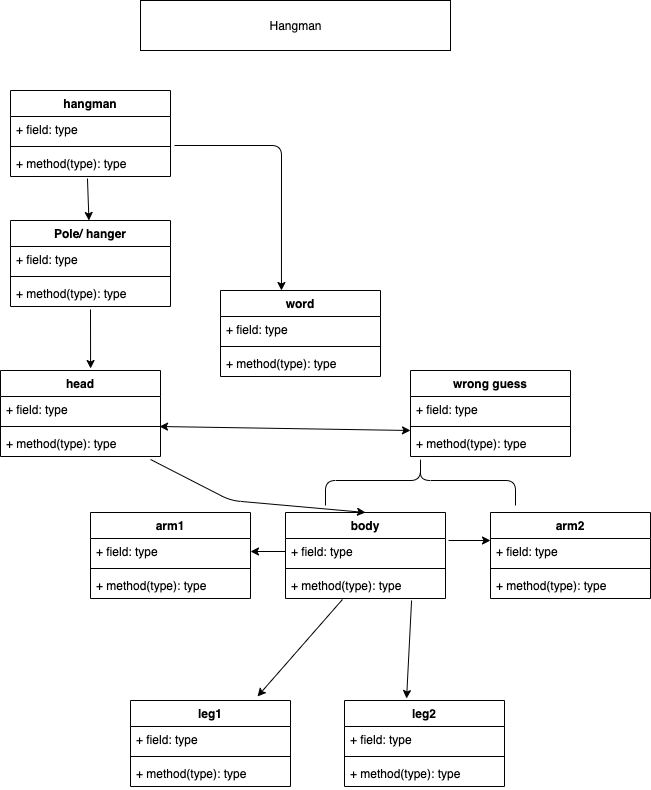

The diagram above was exported from draw.io. Its source (the exported page's mxGraphModel, read from the mxfile embedded in the PNG):
<mxGraphModel dx="761" dy="1083" grid="1" gridSize="10" guides="1" tooltips="1" connect="1" arrows="1" fold="1" page="1" pageScale="1" pageWidth="827" pageHeight="1169" math="0" shadow="0">
  <root>
    <mxCell id="WIyWlLk6GJQsqaUBKTNV-0" />
    <mxCell id="WIyWlLk6GJQsqaUBKTNV-1" parent="WIyWlLk6GJQsqaUBKTNV-0" />
    <mxCell id="C8Q4Q9a25R7kvwnMyc6j-0" value="hangman" style="swimlane;fontStyle=1;align=center;verticalAlign=top;childLayout=stackLayout;horizontal=1;startSize=26;horizontalStack=0;resizeParent=1;resizeParentMax=0;resizeLast=0;collapsible=1;marginBottom=0;" vertex="1" parent="WIyWlLk6GJQsqaUBKTNV-1">
      <mxGeometry x="80" y="120" width="160" height="86" as="geometry" />
    </mxCell>
    <mxCell id="C8Q4Q9a25R7kvwnMyc6j-1" value="+ field: type" style="text;strokeColor=none;fillColor=none;align=left;verticalAlign=top;spacingLeft=4;spacingRight=4;overflow=hidden;rotatable=0;points=[[0,0.5],[1,0.5]];portConstraint=eastwest;" vertex="1" parent="C8Q4Q9a25R7kvwnMyc6j-0">
      <mxGeometry y="26" width="160" height="26" as="geometry" />
    </mxCell>
    <mxCell id="C8Q4Q9a25R7kvwnMyc6j-2" value="" style="line;strokeWidth=1;fillColor=none;align=left;verticalAlign=middle;spacingTop=-1;spacingLeft=3;spacingRight=3;rotatable=0;labelPosition=right;points=[];portConstraint=eastwest;" vertex="1" parent="C8Q4Q9a25R7kvwnMyc6j-0">
      <mxGeometry y="52" width="160" height="8" as="geometry" />
    </mxCell>
    <mxCell id="C8Q4Q9a25R7kvwnMyc6j-3" value="+ method(type): type" style="text;strokeColor=none;fillColor=none;align=left;verticalAlign=top;spacingLeft=4;spacingRight=4;overflow=hidden;rotatable=0;points=[[0,0.5],[1,0.5]];portConstraint=eastwest;" vertex="1" parent="C8Q4Q9a25R7kvwnMyc6j-0">
      <mxGeometry y="60" width="160" height="26" as="geometry" />
    </mxCell>
    <mxCell id="C8Q4Q9a25R7kvwnMyc6j-4" value="Pole/ hanger" style="swimlane;fontStyle=1;align=center;verticalAlign=top;childLayout=stackLayout;horizontal=1;startSize=26;horizontalStack=0;resizeParent=1;resizeParentMax=0;resizeLast=0;collapsible=1;marginBottom=0;" vertex="1" parent="WIyWlLk6GJQsqaUBKTNV-1">
      <mxGeometry x="80" y="250" width="160" height="86" as="geometry" />
    </mxCell>
    <mxCell id="C8Q4Q9a25R7kvwnMyc6j-5" value="+ field: type" style="text;strokeColor=none;fillColor=none;align=left;verticalAlign=top;spacingLeft=4;spacingRight=4;overflow=hidden;rotatable=0;points=[[0,0.5],[1,0.5]];portConstraint=eastwest;" vertex="1" parent="C8Q4Q9a25R7kvwnMyc6j-4">
      <mxGeometry y="26" width="160" height="26" as="geometry" />
    </mxCell>
    <mxCell id="C8Q4Q9a25R7kvwnMyc6j-6" value="" style="line;strokeWidth=1;fillColor=none;align=left;verticalAlign=middle;spacingTop=-1;spacingLeft=3;spacingRight=3;rotatable=0;labelPosition=right;points=[];portConstraint=eastwest;" vertex="1" parent="C8Q4Q9a25R7kvwnMyc6j-4">
      <mxGeometry y="52" width="160" height="8" as="geometry" />
    </mxCell>
    <mxCell id="C8Q4Q9a25R7kvwnMyc6j-7" value="+ method(type): type" style="text;strokeColor=none;fillColor=none;align=left;verticalAlign=top;spacingLeft=4;spacingRight=4;overflow=hidden;rotatable=0;points=[[0,0.5],[1,0.5]];portConstraint=eastwest;" vertex="1" parent="C8Q4Q9a25R7kvwnMyc6j-4">
      <mxGeometry y="60" width="160" height="26" as="geometry" />
    </mxCell>
    <mxCell id="C8Q4Q9a25R7kvwnMyc6j-8" value="head" style="swimlane;fontStyle=1;align=center;verticalAlign=top;childLayout=stackLayout;horizontal=1;startSize=26;horizontalStack=0;resizeParent=1;resizeParentMax=0;resizeLast=0;collapsible=1;marginBottom=0;" vertex="1" parent="WIyWlLk6GJQsqaUBKTNV-1">
      <mxGeometry x="70" y="400" width="160" height="86" as="geometry" />
    </mxCell>
    <mxCell id="C8Q4Q9a25R7kvwnMyc6j-9" value="+ field: type" style="text;strokeColor=none;fillColor=none;align=left;verticalAlign=top;spacingLeft=4;spacingRight=4;overflow=hidden;rotatable=0;points=[[0,0.5],[1,0.5]];portConstraint=eastwest;" vertex="1" parent="C8Q4Q9a25R7kvwnMyc6j-8">
      <mxGeometry y="26" width="160" height="26" as="geometry" />
    </mxCell>
    <mxCell id="C8Q4Q9a25R7kvwnMyc6j-10" value="" style="line;strokeWidth=1;fillColor=none;align=left;verticalAlign=middle;spacingTop=-1;spacingLeft=3;spacingRight=3;rotatable=0;labelPosition=right;points=[];portConstraint=eastwest;" vertex="1" parent="C8Q4Q9a25R7kvwnMyc6j-8">
      <mxGeometry y="52" width="160" height="8" as="geometry" />
    </mxCell>
    <mxCell id="C8Q4Q9a25R7kvwnMyc6j-11" value="+ method(type): type" style="text;strokeColor=none;fillColor=none;align=left;verticalAlign=top;spacingLeft=4;spacingRight=4;overflow=hidden;rotatable=0;points=[[0,0.5],[1,0.5]];portConstraint=eastwest;" vertex="1" parent="C8Q4Q9a25R7kvwnMyc6j-8">
      <mxGeometry y="60" width="160" height="26" as="geometry" />
    </mxCell>
    <mxCell id="C8Q4Q9a25R7kvwnMyc6j-12" value="word" style="swimlane;fontStyle=1;align=center;verticalAlign=top;childLayout=stackLayout;horizontal=1;startSize=26;horizontalStack=0;resizeParent=1;resizeParentMax=0;resizeLast=0;collapsible=1;marginBottom=0;" vertex="1" parent="WIyWlLk6GJQsqaUBKTNV-1">
      <mxGeometry x="290" y="320" width="160" height="86" as="geometry" />
    </mxCell>
    <mxCell id="C8Q4Q9a25R7kvwnMyc6j-13" value="+ field: type" style="text;strokeColor=none;fillColor=none;align=left;verticalAlign=top;spacingLeft=4;spacingRight=4;overflow=hidden;rotatable=0;points=[[0,0.5],[1,0.5]];portConstraint=eastwest;" vertex="1" parent="C8Q4Q9a25R7kvwnMyc6j-12">
      <mxGeometry y="26" width="160" height="26" as="geometry" />
    </mxCell>
    <mxCell id="C8Q4Q9a25R7kvwnMyc6j-14" value="" style="line;strokeWidth=1;fillColor=none;align=left;verticalAlign=middle;spacingTop=-1;spacingLeft=3;spacingRight=3;rotatable=0;labelPosition=right;points=[];portConstraint=eastwest;" vertex="1" parent="C8Q4Q9a25R7kvwnMyc6j-12">
      <mxGeometry y="52" width="160" height="8" as="geometry" />
    </mxCell>
    <mxCell id="C8Q4Q9a25R7kvwnMyc6j-15" value="+ method(type): type" style="text;strokeColor=none;fillColor=none;align=left;verticalAlign=top;spacingLeft=4;spacingRight=4;overflow=hidden;rotatable=0;points=[[0,0.5],[1,0.5]];portConstraint=eastwest;" vertex="1" parent="C8Q4Q9a25R7kvwnMyc6j-12">
      <mxGeometry y="60" width="160" height="26" as="geometry" />
    </mxCell>
    <mxCell id="C8Q4Q9a25R7kvwnMyc6j-16" value="arm1" style="swimlane;fontStyle=1;align=center;verticalAlign=top;childLayout=stackLayout;horizontal=1;startSize=26;horizontalStack=0;resizeParent=1;resizeParentMax=0;resizeLast=0;collapsible=1;marginBottom=0;" vertex="1" parent="WIyWlLk6GJQsqaUBKTNV-1">
      <mxGeometry x="160" y="542" width="160" height="86" as="geometry" />
    </mxCell>
    <mxCell id="C8Q4Q9a25R7kvwnMyc6j-17" value="+ field: type" style="text;strokeColor=none;fillColor=none;align=left;verticalAlign=top;spacingLeft=4;spacingRight=4;overflow=hidden;rotatable=0;points=[[0,0.5],[1,0.5]];portConstraint=eastwest;" vertex="1" parent="C8Q4Q9a25R7kvwnMyc6j-16">
      <mxGeometry y="26" width="160" height="26" as="geometry" />
    </mxCell>
    <mxCell id="C8Q4Q9a25R7kvwnMyc6j-18" value="" style="line;strokeWidth=1;fillColor=none;align=left;verticalAlign=middle;spacingTop=-1;spacingLeft=3;spacingRight=3;rotatable=0;labelPosition=right;points=[];portConstraint=eastwest;" vertex="1" parent="C8Q4Q9a25R7kvwnMyc6j-16">
      <mxGeometry y="52" width="160" height="8" as="geometry" />
    </mxCell>
    <mxCell id="C8Q4Q9a25R7kvwnMyc6j-19" value="+ method(type): type" style="text;strokeColor=none;fillColor=none;align=left;verticalAlign=top;spacingLeft=4;spacingRight=4;overflow=hidden;rotatable=0;points=[[0,0.5],[1,0.5]];portConstraint=eastwest;" vertex="1" parent="C8Q4Q9a25R7kvwnMyc6j-16">
      <mxGeometry y="60" width="160" height="26" as="geometry" />
    </mxCell>
    <mxCell id="C8Q4Q9a25R7kvwnMyc6j-20" value="arm2" style="swimlane;fontStyle=1;align=center;verticalAlign=top;childLayout=stackLayout;horizontal=1;startSize=26;horizontalStack=0;resizeParent=1;resizeParentMax=0;resizeLast=0;collapsible=1;marginBottom=0;" vertex="1" parent="WIyWlLk6GJQsqaUBKTNV-1">
      <mxGeometry x="560" y="542" width="160" height="86" as="geometry" />
    </mxCell>
    <mxCell id="C8Q4Q9a25R7kvwnMyc6j-21" value="+ field: type" style="text;strokeColor=none;fillColor=none;align=left;verticalAlign=top;spacingLeft=4;spacingRight=4;overflow=hidden;rotatable=0;points=[[0,0.5],[1,0.5]];portConstraint=eastwest;" vertex="1" parent="C8Q4Q9a25R7kvwnMyc6j-20">
      <mxGeometry y="26" width="160" height="26" as="geometry" />
    </mxCell>
    <mxCell id="C8Q4Q9a25R7kvwnMyc6j-22" value="" style="line;strokeWidth=1;fillColor=none;align=left;verticalAlign=middle;spacingTop=-1;spacingLeft=3;spacingRight=3;rotatable=0;labelPosition=right;points=[];portConstraint=eastwest;" vertex="1" parent="C8Q4Q9a25R7kvwnMyc6j-20">
      <mxGeometry y="52" width="160" height="8" as="geometry" />
    </mxCell>
    <mxCell id="C8Q4Q9a25R7kvwnMyc6j-23" value="+ method(type): type" style="text;strokeColor=none;fillColor=none;align=left;verticalAlign=top;spacingLeft=4;spacingRight=4;overflow=hidden;rotatable=0;points=[[0,0.5],[1,0.5]];portConstraint=eastwest;" vertex="1" parent="C8Q4Q9a25R7kvwnMyc6j-20">
      <mxGeometry y="60" width="160" height="26" as="geometry" />
    </mxCell>
    <mxCell id="C8Q4Q9a25R7kvwnMyc6j-24" value="leg1" style="swimlane;fontStyle=1;align=center;verticalAlign=top;childLayout=stackLayout;horizontal=1;startSize=26;horizontalStack=0;resizeParent=1;resizeParentMax=0;resizeLast=0;collapsible=1;marginBottom=0;" vertex="1" parent="WIyWlLk6GJQsqaUBKTNV-1">
      <mxGeometry x="200" y="730" width="160" height="86" as="geometry" />
    </mxCell>
    <mxCell id="C8Q4Q9a25R7kvwnMyc6j-25" value="+ field: type" style="text;strokeColor=none;fillColor=none;align=left;verticalAlign=top;spacingLeft=4;spacingRight=4;overflow=hidden;rotatable=0;points=[[0,0.5],[1,0.5]];portConstraint=eastwest;" vertex="1" parent="C8Q4Q9a25R7kvwnMyc6j-24">
      <mxGeometry y="26" width="160" height="26" as="geometry" />
    </mxCell>
    <mxCell id="C8Q4Q9a25R7kvwnMyc6j-26" value="" style="line;strokeWidth=1;fillColor=none;align=left;verticalAlign=middle;spacingTop=-1;spacingLeft=3;spacingRight=3;rotatable=0;labelPosition=right;points=[];portConstraint=eastwest;" vertex="1" parent="C8Q4Q9a25R7kvwnMyc6j-24">
      <mxGeometry y="52" width="160" height="8" as="geometry" />
    </mxCell>
    <mxCell id="C8Q4Q9a25R7kvwnMyc6j-27" value="+ method(type): type" style="text;strokeColor=none;fillColor=none;align=left;verticalAlign=top;spacingLeft=4;spacingRight=4;overflow=hidden;rotatable=0;points=[[0,0.5],[1,0.5]];portConstraint=eastwest;" vertex="1" parent="C8Q4Q9a25R7kvwnMyc6j-24">
      <mxGeometry y="60" width="160" height="26" as="geometry" />
    </mxCell>
    <mxCell id="C8Q4Q9a25R7kvwnMyc6j-28" value="leg2" style="swimlane;fontStyle=1;align=center;verticalAlign=top;childLayout=stackLayout;horizontal=1;startSize=26;horizontalStack=0;resizeParent=1;resizeParentMax=0;resizeLast=0;collapsible=1;marginBottom=0;" vertex="1" parent="WIyWlLk6GJQsqaUBKTNV-1">
      <mxGeometry x="414" y="730" width="160" height="86" as="geometry" />
    </mxCell>
    <mxCell id="C8Q4Q9a25R7kvwnMyc6j-29" value="+ field: type" style="text;strokeColor=none;fillColor=none;align=left;verticalAlign=top;spacingLeft=4;spacingRight=4;overflow=hidden;rotatable=0;points=[[0,0.5],[1,0.5]];portConstraint=eastwest;" vertex="1" parent="C8Q4Q9a25R7kvwnMyc6j-28">
      <mxGeometry y="26" width="160" height="26" as="geometry" />
    </mxCell>
    <mxCell id="C8Q4Q9a25R7kvwnMyc6j-30" value="" style="line;strokeWidth=1;fillColor=none;align=left;verticalAlign=middle;spacingTop=-1;spacingLeft=3;spacingRight=3;rotatable=0;labelPosition=right;points=[];portConstraint=eastwest;" vertex="1" parent="C8Q4Q9a25R7kvwnMyc6j-28">
      <mxGeometry y="52" width="160" height="8" as="geometry" />
    </mxCell>
    <mxCell id="C8Q4Q9a25R7kvwnMyc6j-31" value="+ method(type): type" style="text;strokeColor=none;fillColor=none;align=left;verticalAlign=top;spacingLeft=4;spacingRight=4;overflow=hidden;rotatable=0;points=[[0,0.5],[1,0.5]];portConstraint=eastwest;" vertex="1" parent="C8Q4Q9a25R7kvwnMyc6j-28">
      <mxGeometry y="60" width="160" height="26" as="geometry" />
    </mxCell>
    <mxCell id="C8Q4Q9a25R7kvwnMyc6j-32" value="wrong guess" style="swimlane;fontStyle=1;align=center;verticalAlign=top;childLayout=stackLayout;horizontal=1;startSize=26;horizontalStack=0;resizeParent=1;resizeParentMax=0;resizeLast=0;collapsible=1;marginBottom=0;" vertex="1" parent="WIyWlLk6GJQsqaUBKTNV-1">
      <mxGeometry x="480" y="400" width="160" height="86" as="geometry" />
    </mxCell>
    <mxCell id="C8Q4Q9a25R7kvwnMyc6j-33" value="+ field: type" style="text;strokeColor=none;fillColor=none;align=left;verticalAlign=top;spacingLeft=4;spacingRight=4;overflow=hidden;rotatable=0;points=[[0,0.5],[1,0.5]];portConstraint=eastwest;" vertex="1" parent="C8Q4Q9a25R7kvwnMyc6j-32">
      <mxGeometry y="26" width="160" height="26" as="geometry" />
    </mxCell>
    <mxCell id="C8Q4Q9a25R7kvwnMyc6j-34" value="" style="line;strokeWidth=1;fillColor=none;align=left;verticalAlign=middle;spacingTop=-1;spacingLeft=3;spacingRight=3;rotatable=0;labelPosition=right;points=[];portConstraint=eastwest;" vertex="1" parent="C8Q4Q9a25R7kvwnMyc6j-32">
      <mxGeometry y="52" width="160" height="8" as="geometry" />
    </mxCell>
    <mxCell id="C8Q4Q9a25R7kvwnMyc6j-35" value="+ method(type): type" style="text;strokeColor=none;fillColor=none;align=left;verticalAlign=top;spacingLeft=4;spacingRight=4;overflow=hidden;rotatable=0;points=[[0,0.5],[1,0.5]];portConstraint=eastwest;" vertex="1" parent="C8Q4Q9a25R7kvwnMyc6j-32">
      <mxGeometry y="60" width="160" height="26" as="geometry" />
    </mxCell>
    <mxCell id="C8Q4Q9a25R7kvwnMyc6j-36" value="" style="endArrow=classic;html=1;exitX=0.481;exitY=1.077;exitDx=0;exitDy=0;exitPerimeter=0;" edge="1" parent="WIyWlLk6GJQsqaUBKTNV-1" source="C8Q4Q9a25R7kvwnMyc6j-3" target="C8Q4Q9a25R7kvwnMyc6j-4">
      <mxGeometry width="50" height="50" relative="1" as="geometry">
        <mxPoint x="180" y="256" as="sourcePoint" />
        <mxPoint x="230" y="206" as="targetPoint" />
        <Array as="points" />
      </mxGeometry>
    </mxCell>
    <mxCell id="C8Q4Q9a25R7kvwnMyc6j-37" value="body" style="swimlane;fontStyle=1;align=center;verticalAlign=top;childLayout=stackLayout;horizontal=1;startSize=26;horizontalStack=0;resizeParent=1;resizeParentMax=0;resizeLast=0;collapsible=1;marginBottom=0;" vertex="1" parent="WIyWlLk6GJQsqaUBKTNV-1">
      <mxGeometry x="355" y="542" width="160" height="86" as="geometry" />
    </mxCell>
    <mxCell id="C8Q4Q9a25R7kvwnMyc6j-38" value="+ field: type" style="text;strokeColor=none;fillColor=none;align=left;verticalAlign=top;spacingLeft=4;spacingRight=4;overflow=hidden;rotatable=0;points=[[0,0.5],[1,0.5]];portConstraint=eastwest;" vertex="1" parent="C8Q4Q9a25R7kvwnMyc6j-37">
      <mxGeometry y="26" width="160" height="26" as="geometry" />
    </mxCell>
    <mxCell id="C8Q4Q9a25R7kvwnMyc6j-39" value="" style="line;strokeWidth=1;fillColor=none;align=left;verticalAlign=middle;spacingTop=-1;spacingLeft=3;spacingRight=3;rotatable=0;labelPosition=right;points=[];portConstraint=eastwest;" vertex="1" parent="C8Q4Q9a25R7kvwnMyc6j-37">
      <mxGeometry y="52" width="160" height="8" as="geometry" />
    </mxCell>
    <mxCell id="C8Q4Q9a25R7kvwnMyc6j-40" value="+ method(type): type" style="text;strokeColor=none;fillColor=none;align=left;verticalAlign=top;spacingLeft=4;spacingRight=4;overflow=hidden;rotatable=0;points=[[0,0.5],[1,0.5]];portConstraint=eastwest;" vertex="1" parent="C8Q4Q9a25R7kvwnMyc6j-37">
      <mxGeometry y="60" width="160" height="26" as="geometry" />
    </mxCell>
    <mxCell id="C8Q4Q9a25R7kvwnMyc6j-41" value="" style="endArrow=classic;html=1;exitX=1.025;exitY=1.115;exitDx=0;exitDy=0;exitPerimeter=0;entryX=0.381;entryY=0;entryDx=0;entryDy=0;entryPerimeter=0;" edge="1" parent="WIyWlLk6GJQsqaUBKTNV-1" source="C8Q4Q9a25R7kvwnMyc6j-1" target="C8Q4Q9a25R7kvwnMyc6j-12">
      <mxGeometry width="50" height="50" relative="1" as="geometry">
        <mxPoint x="370" y="580" as="sourcePoint" />
        <mxPoint x="420" y="530" as="targetPoint" />
        <Array as="points">
          <mxPoint x="351" y="175" />
        </Array>
      </mxGeometry>
    </mxCell>
    <mxCell id="C8Q4Q9a25R7kvwnMyc6j-42" value="" style="endArrow=classic;html=1;exitX=0.5;exitY=1.115;exitDx=0;exitDy=0;exitPerimeter=0;entryX=0.563;entryY=-0.023;entryDx=0;entryDy=0;entryPerimeter=0;" edge="1" parent="WIyWlLk6GJQsqaUBKTNV-1" source="C8Q4Q9a25R7kvwnMyc6j-7" target="C8Q4Q9a25R7kvwnMyc6j-8">
      <mxGeometry width="50" height="50" relative="1" as="geometry">
        <mxPoint x="200" y="350" as="sourcePoint" />
        <mxPoint x="410" y="520" as="targetPoint" />
      </mxGeometry>
    </mxCell>
    <mxCell id="C8Q4Q9a25R7kvwnMyc6j-43" value="" style="endArrow=classic;startArrow=classic;html=1;exitX=0.994;exitY=-0.154;exitDx=0;exitDy=0;exitPerimeter=0;entryX=0;entryY=0;entryDx=0;entryDy=0;entryPerimeter=0;" edge="1" parent="WIyWlLk6GJQsqaUBKTNV-1" source="C8Q4Q9a25R7kvwnMyc6j-11" target="C8Q4Q9a25R7kvwnMyc6j-35">
      <mxGeometry width="50" height="50" relative="1" as="geometry">
        <mxPoint x="370" y="580" as="sourcePoint" />
        <mxPoint x="420" y="530" as="targetPoint" />
      </mxGeometry>
    </mxCell>
    <mxCell id="C8Q4Q9a25R7kvwnMyc6j-44" value="" style="endArrow=classic;html=1;exitX=0.938;exitY=1.115;exitDx=0;exitDy=0;exitPerimeter=0;entryX=0.5;entryY=0;entryDx=0;entryDy=0;" edge="1" parent="WIyWlLk6GJQsqaUBKTNV-1" source="C8Q4Q9a25R7kvwnMyc6j-11" target="C8Q4Q9a25R7kvwnMyc6j-37">
      <mxGeometry width="50" height="50" relative="1" as="geometry">
        <mxPoint x="370" y="580" as="sourcePoint" />
        <mxPoint x="420" y="530" as="targetPoint" />
        <Array as="points">
          <mxPoint x="300" y="530" />
        </Array>
      </mxGeometry>
    </mxCell>
    <mxCell id="C8Q4Q9a25R7kvwnMyc6j-45" value="" style="endArrow=classic;html=1;exitX=1.019;exitY=0.077;exitDx=0;exitDy=0;exitPerimeter=0;entryX=0;entryY=0.077;entryDx=0;entryDy=0;entryPerimeter=0;" edge="1" parent="WIyWlLk6GJQsqaUBKTNV-1" source="C8Q4Q9a25R7kvwnMyc6j-38" target="C8Q4Q9a25R7kvwnMyc6j-21">
      <mxGeometry width="50" height="50" relative="1" as="geometry">
        <mxPoint x="370" y="580" as="sourcePoint" />
        <mxPoint x="420" y="530" as="targetPoint" />
      </mxGeometry>
    </mxCell>
    <mxCell id="C8Q4Q9a25R7kvwnMyc6j-46" value="" style="endArrow=classic;html=1;exitX=0;exitY=0.5;exitDx=0;exitDy=0;entryX=1;entryY=0.5;entryDx=0;entryDy=0;" edge="1" parent="WIyWlLk6GJQsqaUBKTNV-1" source="C8Q4Q9a25R7kvwnMyc6j-38" target="C8Q4Q9a25R7kvwnMyc6j-17">
      <mxGeometry width="50" height="50" relative="1" as="geometry">
        <mxPoint x="370" y="580" as="sourcePoint" />
        <mxPoint x="200" y="649" as="targetPoint" />
      </mxGeometry>
    </mxCell>
    <mxCell id="C8Q4Q9a25R7kvwnMyc6j-47" value="" style="endArrow=classic;html=1;exitX=0.788;exitY=1.077;exitDx=0;exitDy=0;exitPerimeter=0;entryX=0.388;entryY=-0.023;entryDx=0;entryDy=0;entryPerimeter=0;" edge="1" parent="WIyWlLk6GJQsqaUBKTNV-1" source="C8Q4Q9a25R7kvwnMyc6j-40" target="C8Q4Q9a25R7kvwnMyc6j-28">
      <mxGeometry width="50" height="50" relative="1" as="geometry">
        <mxPoint x="370" y="580" as="sourcePoint" />
        <mxPoint x="420" y="530" as="targetPoint" />
      </mxGeometry>
    </mxCell>
    <mxCell id="C8Q4Q9a25R7kvwnMyc6j-48" value="" style="endArrow=classic;html=1;exitX=0.356;exitY=1.038;exitDx=0;exitDy=0;exitPerimeter=0;entryX=0.794;entryY=-0.047;entryDx=0;entryDy=0;entryPerimeter=0;" edge="1" parent="WIyWlLk6GJQsqaUBKTNV-1" source="C8Q4Q9a25R7kvwnMyc6j-40" target="C8Q4Q9a25R7kvwnMyc6j-24">
      <mxGeometry width="50" height="50" relative="1" as="geometry">
        <mxPoint x="370" y="580" as="sourcePoint" />
        <mxPoint x="420" y="530" as="targetPoint" />
      </mxGeometry>
    </mxCell>
    <mxCell id="C8Q4Q9a25R7kvwnMyc6j-49" value="" style="shape=curlyBracket;whiteSpace=wrap;html=1;rounded=1;flipH=1;rotation=-90;" vertex="1" parent="WIyWlLk6GJQsqaUBKTNV-1">
      <mxGeometry x="465" y="415" width="50" height="190" as="geometry" />
    </mxCell>
    <mxCell id="C8Q4Q9a25R7kvwnMyc6j-54" value="Hangman" style="html=1;" vertex="1" parent="WIyWlLk6GJQsqaUBKTNV-1">
      <mxGeometry x="210" y="30" width="310" height="50" as="geometry" />
    </mxCell>
  </root>
</mxGraphModel>